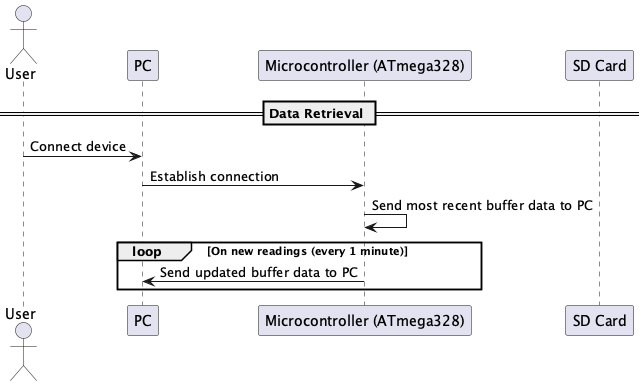

The diagram above was rendered by PlantUML. Its source (embedded in the PNG):
@startuml

== Data Retrieval ==
actor User
participant "PC" as PC
participant "Microcontroller (ATmega328)" as Microcontroller
participant "SD Card" as SDCard

User -> PC: Connect device
PC -> Microcontroller: Establish connection
Microcontroller -> Microcontroller: Send most recent buffer data to PC

loop On new readings (every 1 minute)
    Microcontroller -> PC: Send updated buffer data to PC
end

@enduml